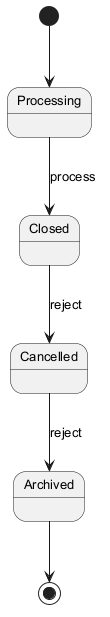

The diagram above was rendered by PlantUML. Its source (embedded in the PNG):
@startuml
skinparam backgroundColor #FFFFFF
skinparam classBackgroundColor #F3E5F5
skinparam classBorderColor #6A1B9A
skinparam defaultFontSize 13
[*] --> Processing
Processing --> Closed : process
Closed --> Cancelled : reject
Cancelled --> Archived : reject
Archived --> [*]
@enduml